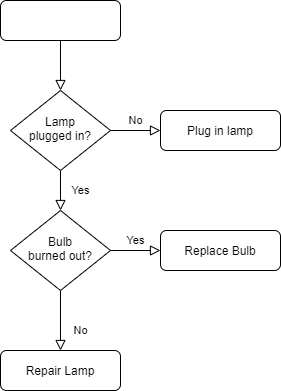

The diagram above was exported from draw.io. Its source (the exported page's mxGraphModel, read from the mxfile embedded in the PNG):
<mxGraphModel dx="782" dy="469" grid="1" gridSize="10" guides="1" tooltips="1" connect="1" arrows="1" fold="1" page="1" pageScale="1" pageWidth="827" pageHeight="1169" math="0" shadow="0">
  <root>
    <mxCell id="WIyWlLk6GJQsqaUBKTNV-0" />
    <mxCell id="WIyWlLk6GJQsqaUBKTNV-1" parent="WIyWlLk6GJQsqaUBKTNV-0" />
    <mxCell id="WIyWlLk6GJQsqaUBKTNV-2" value="" style="rounded=0;html=1;jettySize=auto;orthogonalLoop=1;fontSize=11;endArrow=block;endFill=0;endSize=8;strokeWidth=1;shadow=0;labelBackgroundColor=none;edgeStyle=orthogonalEdgeStyle;" parent="WIyWlLk6GJQsqaUBKTNV-1" source="WIyWlLk6GJQsqaUBKTNV-3" target="WIyWlLk6GJQsqaUBKTNV-6" edge="1">
      <mxGeometry relative="1" as="geometry" />
    </mxCell>
    <mxCell id="WIyWlLk6GJQsqaUBKTNV-3" value="" style="rounded=1;whiteSpace=wrap;html=1;fontSize=12;glass=0;strokeWidth=1;shadow=0;" parent="WIyWlLk6GJQsqaUBKTNV-1" vertex="1">
      <mxGeometry x="160" y="80" width="120" height="40" as="geometry" />
    </mxCell>
    <mxCell id="WIyWlLk6GJQsqaUBKTNV-4" value="Yes" style="rounded=0;html=1;jettySize=auto;orthogonalLoop=1;fontSize=11;endArrow=block;endFill=0;endSize=8;strokeWidth=1;shadow=0;labelBackgroundColor=none;edgeStyle=orthogonalEdgeStyle;" parent="WIyWlLk6GJQsqaUBKTNV-1" source="WIyWlLk6GJQsqaUBKTNV-6" target="WIyWlLk6GJQsqaUBKTNV-10" edge="1">
      <mxGeometry y="20" relative="1" as="geometry">
        <mxPoint as="offset" />
      </mxGeometry>
    </mxCell>
    <mxCell id="WIyWlLk6GJQsqaUBKTNV-5" value="No" style="edgeStyle=orthogonalEdgeStyle;rounded=0;html=1;jettySize=auto;orthogonalLoop=1;fontSize=11;endArrow=block;endFill=0;endSize=8;strokeWidth=1;shadow=0;labelBackgroundColor=none;" parent="WIyWlLk6GJQsqaUBKTNV-1" source="WIyWlLk6GJQsqaUBKTNV-6" target="WIyWlLk6GJQsqaUBKTNV-7" edge="1">
      <mxGeometry y="10" relative="1" as="geometry">
        <mxPoint as="offset" />
      </mxGeometry>
    </mxCell>
    <mxCell id="WIyWlLk6GJQsqaUBKTNV-6" value="Lamp&lt;br&gt;plugged in?" style="rhombus;whiteSpace=wrap;html=1;shadow=0;fontFamily=Helvetica;fontSize=12;align=center;strokeWidth=1;spacing=6;spacingTop=-4;" parent="WIyWlLk6GJQsqaUBKTNV-1" vertex="1">
      <mxGeometry x="170" y="170" width="100" height="80" as="geometry" />
    </mxCell>
    <mxCell id="WIyWlLk6GJQsqaUBKTNV-7" value="Plug in lamp" style="rounded=1;whiteSpace=wrap;html=1;fontSize=12;glass=0;strokeWidth=1;shadow=0;" parent="WIyWlLk6GJQsqaUBKTNV-1" vertex="1">
      <mxGeometry x="320" y="190" width="120" height="40" as="geometry" />
    </mxCell>
    <mxCell id="WIyWlLk6GJQsqaUBKTNV-8" value="No" style="rounded=0;html=1;jettySize=auto;orthogonalLoop=1;fontSize=11;endArrow=block;endFill=0;endSize=8;strokeWidth=1;shadow=0;labelBackgroundColor=none;edgeStyle=orthogonalEdgeStyle;" parent="WIyWlLk6GJQsqaUBKTNV-1" source="WIyWlLk6GJQsqaUBKTNV-10" target="WIyWlLk6GJQsqaUBKTNV-11" edge="1">
      <mxGeometry x="0.3333" y="20" relative="1" as="geometry">
        <mxPoint as="offset" />
      </mxGeometry>
    </mxCell>
    <mxCell id="WIyWlLk6GJQsqaUBKTNV-9" value="Yes" style="edgeStyle=orthogonalEdgeStyle;rounded=0;html=1;jettySize=auto;orthogonalLoop=1;fontSize=11;endArrow=block;endFill=0;endSize=8;strokeWidth=1;shadow=0;labelBackgroundColor=none;" parent="WIyWlLk6GJQsqaUBKTNV-1" source="WIyWlLk6GJQsqaUBKTNV-10" target="WIyWlLk6GJQsqaUBKTNV-12" edge="1">
      <mxGeometry y="10" relative="1" as="geometry">
        <mxPoint as="offset" />
      </mxGeometry>
    </mxCell>
    <mxCell id="WIyWlLk6GJQsqaUBKTNV-10" value="Bulb&lt;br&gt;burned out?" style="rhombus;whiteSpace=wrap;html=1;shadow=0;fontFamily=Helvetica;fontSize=12;align=center;strokeWidth=1;spacing=6;spacingTop=-4;" parent="WIyWlLk6GJQsqaUBKTNV-1" vertex="1">
      <mxGeometry x="170" y="290" width="100" height="80" as="geometry" />
    </mxCell>
    <mxCell id="WIyWlLk6GJQsqaUBKTNV-11" value="Repair Lamp" style="rounded=1;whiteSpace=wrap;html=1;fontSize=12;glass=0;strokeWidth=1;shadow=0;" parent="WIyWlLk6GJQsqaUBKTNV-1" vertex="1">
      <mxGeometry x="160" y="430" width="120" height="40" as="geometry" />
    </mxCell>
    <mxCell id="WIyWlLk6GJQsqaUBKTNV-12" value="Replace Bulb" style="rounded=1;whiteSpace=wrap;html=1;fontSize=12;glass=0;strokeWidth=1;shadow=0;" parent="WIyWlLk6GJQsqaUBKTNV-1" vertex="1">
      <mxGeometry x="320" y="310" width="120" height="40" as="geometry" />
    </mxCell>
  </root>
</mxGraphModel>